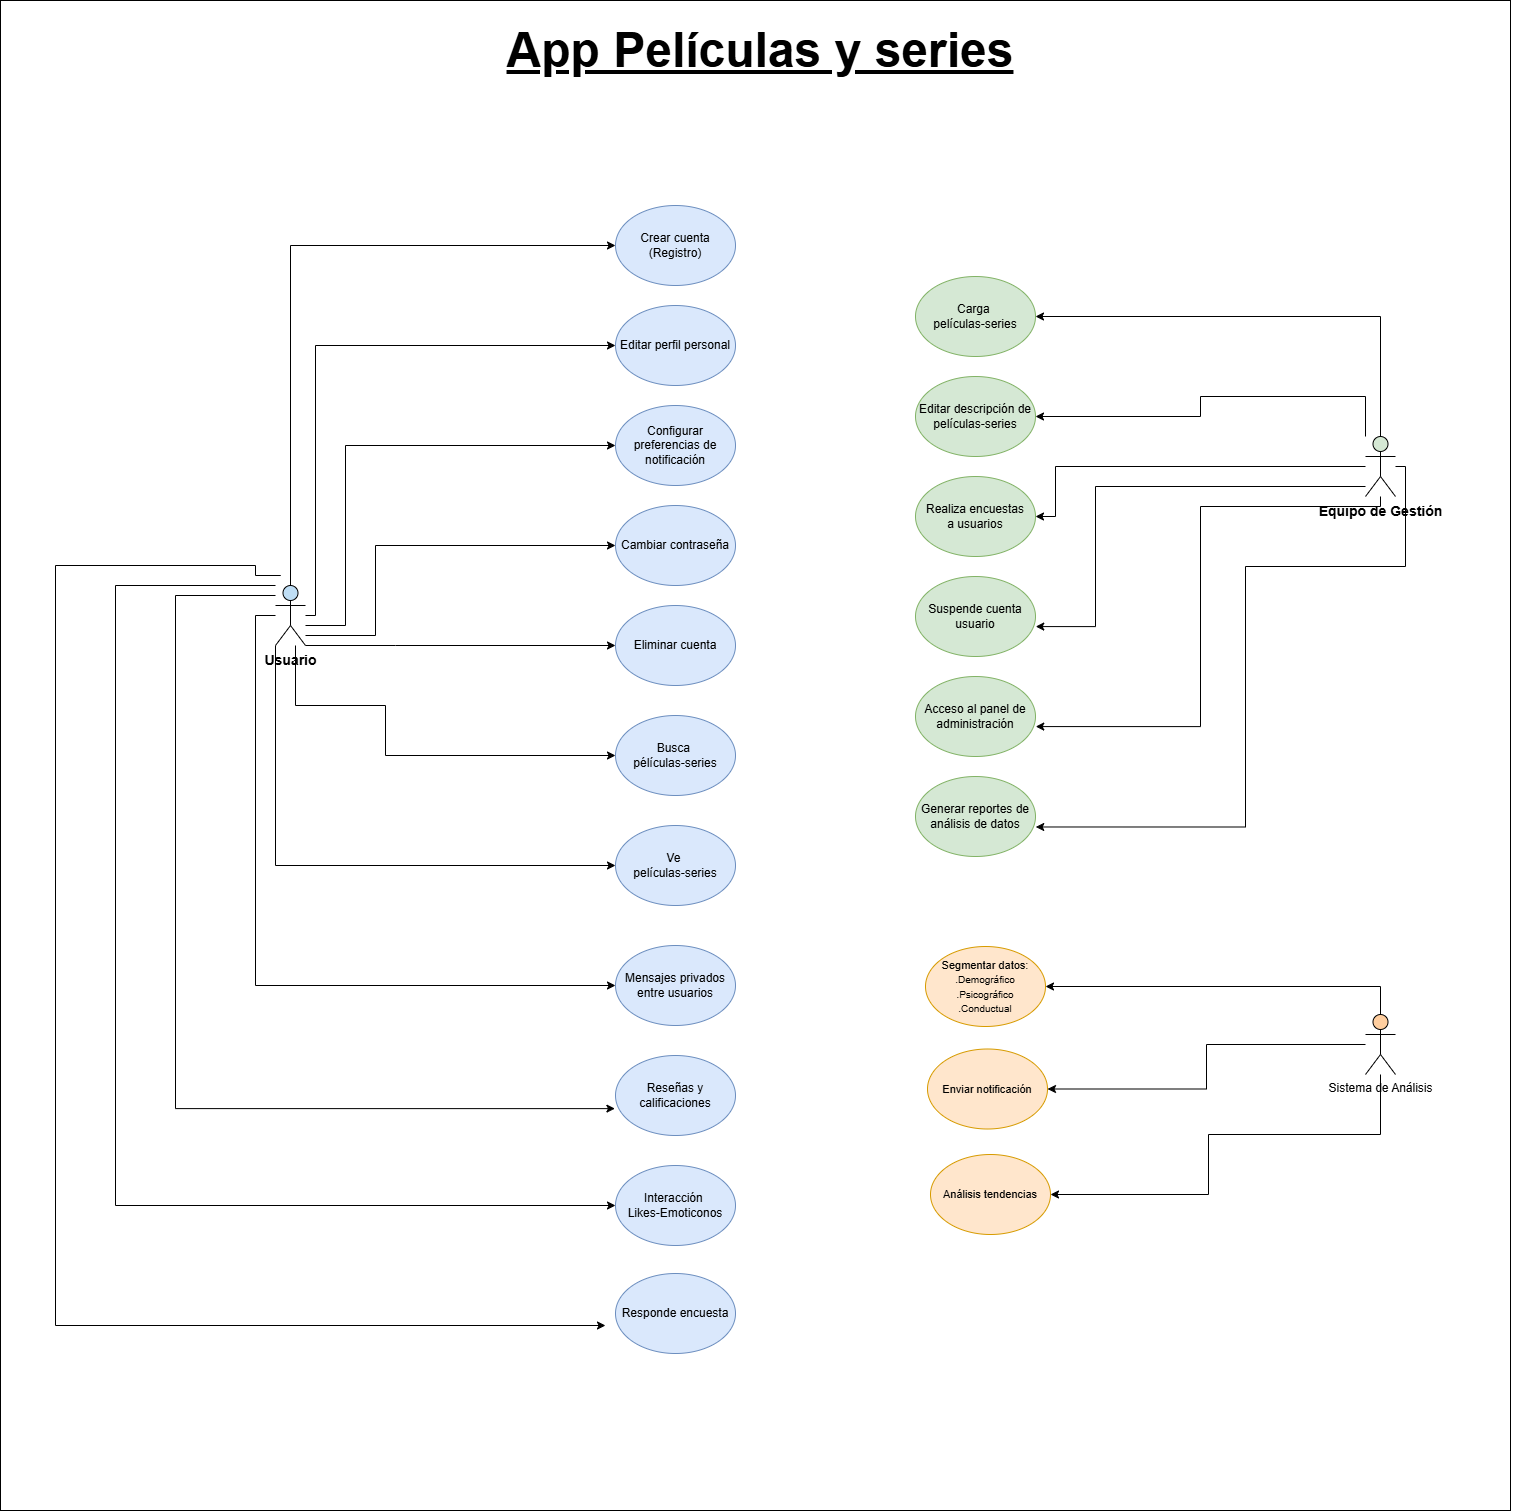

The diagram above was exported from draw.io. Its source (the exported page's mxGraphModel, read from the mxfile embedded in the PNG):
<mxGraphModel dx="4345" dy="3142" grid="1" gridSize="10" guides="1" tooltips="1" connect="1" arrows="1" fold="1" page="1" pageScale="1" pageWidth="827" pageHeight="1169" math="0" shadow="0">
  <root>
    <mxCell id="0" />
    <mxCell id="1" parent="0" />
    <mxCell id="Ibz2Rp4RFp4Qn2Gary_l-52" value="" style="whiteSpace=wrap;html=1;aspect=fixed;fillColor=none;" vertex="1" parent="1">
      <mxGeometry x="-335" y="-379" width="1510" height="1510" as="geometry" />
    </mxCell>
    <mxCell id="Ibz2Rp4RFp4Qn2Gary_l-13" style="edgeStyle=orthogonalEdgeStyle;rounded=0;orthogonalLoop=1;jettySize=auto;html=1;entryX=0;entryY=0.5;entryDx=0;entryDy=0;" edge="1" parent="1" source="Ibz2Rp4RFp4Qn2Gary_l-1" target="Ibz2Rp4RFp4Qn2Gary_l-4">
      <mxGeometry relative="1" as="geometry">
        <Array as="points">
          <mxPoint x="-45" y="-134" />
        </Array>
      </mxGeometry>
    </mxCell>
    <mxCell id="Ibz2Rp4RFp4Qn2Gary_l-14" style="edgeStyle=orthogonalEdgeStyle;rounded=0;orthogonalLoop=1;jettySize=auto;html=1;entryX=0;entryY=0.5;entryDx=0;entryDy=0;" edge="1" parent="1" source="Ibz2Rp4RFp4Qn2Gary_l-1" target="Ibz2Rp4RFp4Qn2Gary_l-5">
      <mxGeometry relative="1" as="geometry">
        <Array as="points">
          <mxPoint x="-20" y="236" />
          <mxPoint x="-20" y="-34" />
        </Array>
      </mxGeometry>
    </mxCell>
    <mxCell id="Ibz2Rp4RFp4Qn2Gary_l-17" style="edgeStyle=orthogonalEdgeStyle;rounded=0;orthogonalLoop=1;jettySize=auto;html=1;entryX=0;entryY=0.5;entryDx=0;entryDy=0;" edge="1" parent="1" source="Ibz2Rp4RFp4Qn2Gary_l-1" target="Ibz2Rp4RFp4Qn2Gary_l-6">
      <mxGeometry relative="1" as="geometry">
        <Array as="points">
          <mxPoint x="10" y="246" />
          <mxPoint x="10" y="66" />
        </Array>
      </mxGeometry>
    </mxCell>
    <mxCell id="Ibz2Rp4RFp4Qn2Gary_l-18" style="edgeStyle=orthogonalEdgeStyle;rounded=0;orthogonalLoop=1;jettySize=auto;html=1;entryX=0;entryY=0.5;entryDx=0;entryDy=0;" edge="1" parent="1" source="Ibz2Rp4RFp4Qn2Gary_l-1" target="Ibz2Rp4RFp4Qn2Gary_l-7">
      <mxGeometry relative="1" as="geometry">
        <Array as="points">
          <mxPoint x="40" y="256" />
          <mxPoint x="40" y="166" />
        </Array>
      </mxGeometry>
    </mxCell>
    <mxCell id="Ibz2Rp4RFp4Qn2Gary_l-19" style="edgeStyle=orthogonalEdgeStyle;rounded=0;orthogonalLoop=1;jettySize=auto;html=1;entryX=0;entryY=0.5;entryDx=0;entryDy=0;" edge="1" parent="1" source="Ibz2Rp4RFp4Qn2Gary_l-1" target="Ibz2Rp4RFp4Qn2Gary_l-11">
      <mxGeometry relative="1" as="geometry">
        <Array as="points">
          <mxPoint x="60" y="266" />
          <mxPoint x="60" y="266" />
        </Array>
      </mxGeometry>
    </mxCell>
    <mxCell id="Ibz2Rp4RFp4Qn2Gary_l-20" style="edgeStyle=orthogonalEdgeStyle;rounded=0;orthogonalLoop=1;jettySize=auto;html=1;entryX=0;entryY=0.5;entryDx=0;entryDy=0;" edge="1" parent="1" source="Ibz2Rp4RFp4Qn2Gary_l-1" target="Ibz2Rp4RFp4Qn2Gary_l-12">
      <mxGeometry relative="1" as="geometry">
        <Array as="points">
          <mxPoint x="-40" y="326" />
          <mxPoint x="50" y="326" />
          <mxPoint x="50" y="376" />
        </Array>
      </mxGeometry>
    </mxCell>
    <mxCell id="Ibz2Rp4RFp4Qn2Gary_l-21" style="edgeStyle=orthogonalEdgeStyle;rounded=0;orthogonalLoop=1;jettySize=auto;html=1;entryX=0;entryY=0.5;entryDx=0;entryDy=0;" edge="1" parent="1" source="Ibz2Rp4RFp4Qn2Gary_l-1" target="Ibz2Rp4RFp4Qn2Gary_l-9">
      <mxGeometry relative="1" as="geometry">
        <Array as="points">
          <mxPoint x="-60" y="486" />
        </Array>
      </mxGeometry>
    </mxCell>
    <mxCell id="Ibz2Rp4RFp4Qn2Gary_l-47" style="edgeStyle=orthogonalEdgeStyle;rounded=0;orthogonalLoop=1;jettySize=auto;html=1;entryX=0;entryY=0.5;entryDx=0;entryDy=0;" edge="1" parent="1" source="Ibz2Rp4RFp4Qn2Gary_l-1" target="Ibz2Rp4RFp4Qn2Gary_l-44">
      <mxGeometry relative="1" as="geometry">
        <Array as="points">
          <mxPoint x="-80" y="236" />
          <mxPoint x="-80" y="606" />
        </Array>
      </mxGeometry>
    </mxCell>
    <mxCell id="Ibz2Rp4RFp4Qn2Gary_l-49" style="edgeStyle=orthogonalEdgeStyle;rounded=0;orthogonalLoop=1;jettySize=auto;html=1;entryX=0;entryY=0.5;entryDx=0;entryDy=0;" edge="1" parent="1" source="Ibz2Rp4RFp4Qn2Gary_l-1" target="Ibz2Rp4RFp4Qn2Gary_l-10">
      <mxGeometry relative="1" as="geometry">
        <Array as="points">
          <mxPoint x="-220" y="206" />
          <mxPoint x="-220" y="826" />
        </Array>
      </mxGeometry>
    </mxCell>
    <mxCell id="Ibz2Rp4RFp4Qn2Gary_l-1" value="&lt;font style=&quot;font-size: 14px;&quot;&gt;&lt;b&gt;Usuario&lt;/b&gt;&lt;/font&gt;" style="shape=umlActor;verticalLabelPosition=bottom;verticalAlign=top;html=1;outlineConnect=0;strokeColor=default;fillColor=#BFDEF5;gradientColor=none;" vertex="1" parent="1">
      <mxGeometry x="-60" y="206" width="30" height="60" as="geometry" />
    </mxCell>
    <mxCell id="Ibz2Rp4RFp4Qn2Gary_l-30" style="edgeStyle=orthogonalEdgeStyle;rounded=0;orthogonalLoop=1;jettySize=auto;html=1;entryX=1;entryY=0.5;entryDx=0;entryDy=0;" edge="1" parent="1" source="Ibz2Rp4RFp4Qn2Gary_l-2" target="Ibz2Rp4RFp4Qn2Gary_l-24">
      <mxGeometry relative="1" as="geometry">
        <Array as="points">
          <mxPoint x="1045" y="-63" />
        </Array>
      </mxGeometry>
    </mxCell>
    <mxCell id="Ibz2Rp4RFp4Qn2Gary_l-32" style="edgeStyle=orthogonalEdgeStyle;rounded=0;orthogonalLoop=1;jettySize=auto;html=1;entryX=1;entryY=0.5;entryDx=0;entryDy=0;" edge="1" parent="1" source="Ibz2Rp4RFp4Qn2Gary_l-2" target="Ibz2Rp4RFp4Qn2Gary_l-25">
      <mxGeometry relative="1" as="geometry">
        <Array as="points">
          <mxPoint x="1030" y="17" />
          <mxPoint x="865" y="17" />
          <mxPoint x="865" y="37" />
        </Array>
      </mxGeometry>
    </mxCell>
    <mxCell id="Ibz2Rp4RFp4Qn2Gary_l-33" style="edgeStyle=orthogonalEdgeStyle;rounded=0;orthogonalLoop=1;jettySize=auto;html=1;entryX=1;entryY=0.5;entryDx=0;entryDy=0;" edge="1" parent="1" source="Ibz2Rp4RFp4Qn2Gary_l-2" target="Ibz2Rp4RFp4Qn2Gary_l-26">
      <mxGeometry relative="1" as="geometry">
        <Array as="points">
          <mxPoint x="720" y="87" />
          <mxPoint x="720" y="137" />
        </Array>
      </mxGeometry>
    </mxCell>
    <mxCell id="Ibz2Rp4RFp4Qn2Gary_l-2" value="&lt;font style=&quot;font-size: 14px;&quot;&gt;&lt;b&gt;Equipo de Gestión&lt;/b&gt;&lt;/font&gt;" style="shape=umlActor;verticalLabelPosition=bottom;verticalAlign=top;html=1;outlineConnect=0;fillColor=#d5e8d4;strokeColor=default;shadow=0;" vertex="1" parent="1">
      <mxGeometry x="1030" y="57" width="30" height="60" as="geometry" />
    </mxCell>
    <mxCell id="Ibz2Rp4RFp4Qn2Gary_l-41" style="edgeStyle=orthogonalEdgeStyle;rounded=0;orthogonalLoop=1;jettySize=auto;html=1;entryX=1;entryY=0.5;entryDx=0;entryDy=0;" edge="1" parent="1" source="Ibz2Rp4RFp4Qn2Gary_l-3" target="Ibz2Rp4RFp4Qn2Gary_l-38">
      <mxGeometry relative="1" as="geometry">
        <Array as="points">
          <mxPoint x="1045" y="607" />
        </Array>
      </mxGeometry>
    </mxCell>
    <mxCell id="Ibz2Rp4RFp4Qn2Gary_l-42" style="edgeStyle=orthogonalEdgeStyle;rounded=0;orthogonalLoop=1;jettySize=auto;html=1;entryX=1;entryY=0.5;entryDx=0;entryDy=0;" edge="1" parent="1" source="Ibz2Rp4RFp4Qn2Gary_l-3" target="Ibz2Rp4RFp4Qn2Gary_l-39">
      <mxGeometry relative="1" as="geometry" />
    </mxCell>
    <mxCell id="Ibz2Rp4RFp4Qn2Gary_l-43" style="edgeStyle=orthogonalEdgeStyle;rounded=0;orthogonalLoop=1;jettySize=auto;html=1;entryX=1;entryY=0.5;entryDx=0;entryDy=0;" edge="1" parent="1" source="Ibz2Rp4RFp4Qn2Gary_l-3" target="Ibz2Rp4RFp4Qn2Gary_l-40">
      <mxGeometry relative="1" as="geometry">
        <Array as="points">
          <mxPoint x="1045" y="755" />
          <mxPoint x="873" y="755" />
          <mxPoint x="873" y="815" />
        </Array>
      </mxGeometry>
    </mxCell>
    <mxCell id="Ibz2Rp4RFp4Qn2Gary_l-3" value="Sistema de Análisis" style="shape=umlActor;verticalLabelPosition=bottom;verticalAlign=top;html=1;outlineConnect=0;fillColor=#FFCE9F;" vertex="1" parent="1">
      <mxGeometry x="1030" y="635" width="30" height="60" as="geometry" />
    </mxCell>
    <mxCell id="Ibz2Rp4RFp4Qn2Gary_l-4" value="Crear cuenta&lt;div&gt;(Registro)&lt;/div&gt;" style="ellipse;whiteSpace=wrap;html=1;fillColor=#dae8fc;strokeColor=#6c8ebf;" vertex="1" parent="1">
      <mxGeometry x="280" y="-174" width="120" height="80" as="geometry" />
    </mxCell>
    <mxCell id="Ibz2Rp4RFp4Qn2Gary_l-5" value="Editar perfil personal" style="ellipse;whiteSpace=wrap;html=1;fillColor=#dae8fc;strokeColor=#6c8ebf;" vertex="1" parent="1">
      <mxGeometry x="280" y="-74" width="120" height="80" as="geometry" />
    </mxCell>
    <mxCell id="Ibz2Rp4RFp4Qn2Gary_l-6" value="Configurar preferencias de notificación" style="ellipse;whiteSpace=wrap;html=1;fillColor=#dae8fc;strokeColor=#6c8ebf;" vertex="1" parent="1">
      <mxGeometry x="280" y="26" width="120" height="80" as="geometry" />
    </mxCell>
    <mxCell id="Ibz2Rp4RFp4Qn2Gary_l-7" value="Cambiar contraseña" style="ellipse;whiteSpace=wrap;html=1;fillColor=#dae8fc;strokeColor=#6c8ebf;" vertex="1" parent="1">
      <mxGeometry x="280" y="126" width="120" height="80" as="geometry" />
    </mxCell>
    <mxCell id="Ibz2Rp4RFp4Qn2Gary_l-8" value="Reseñas y calificaciones" style="ellipse;whiteSpace=wrap;html=1;fillColor=#dae8fc;strokeColor=#6c8ebf;" vertex="1" parent="1">
      <mxGeometry x="280" y="676" width="120" height="80" as="geometry" />
    </mxCell>
    <mxCell id="Ibz2Rp4RFp4Qn2Gary_l-9" value="Ve&amp;nbsp;&lt;div&gt;películas-series&lt;/div&gt;" style="ellipse;whiteSpace=wrap;html=1;fillColor=#dae8fc;strokeColor=#6c8ebf;" vertex="1" parent="1">
      <mxGeometry x="280" y="446" width="120" height="80" as="geometry" />
    </mxCell>
    <mxCell id="Ibz2Rp4RFp4Qn2Gary_l-10" value="Interacción&amp;nbsp;&lt;div&gt;Likes-Emoticonos&lt;/div&gt;" style="ellipse;whiteSpace=wrap;html=1;fillColor=#dae8fc;strokeColor=#6c8ebf;" vertex="1" parent="1">
      <mxGeometry x="280" y="786" width="120" height="80" as="geometry" />
    </mxCell>
    <mxCell id="Ibz2Rp4RFp4Qn2Gary_l-11" value="Eliminar cuenta" style="ellipse;whiteSpace=wrap;html=1;fillColor=#dae8fc;strokeColor=#6c8ebf;" vertex="1" parent="1">
      <mxGeometry x="280" y="226" width="120" height="80" as="geometry" />
    </mxCell>
    <mxCell id="Ibz2Rp4RFp4Qn2Gary_l-12" value="Busca&amp;nbsp;&lt;div&gt;pélículas-series&lt;/div&gt;" style="ellipse;whiteSpace=wrap;html=1;fillColor=#dae8fc;strokeColor=#6c8ebf;" vertex="1" parent="1">
      <mxGeometry x="280" y="336" width="120" height="80" as="geometry" />
    </mxCell>
    <mxCell id="Ibz2Rp4RFp4Qn2Gary_l-24" value="Carga&amp;nbsp;&lt;div&gt;películas-series&lt;/div&gt;" style="ellipse;whiteSpace=wrap;html=1;fillColor=#d5e8d4;strokeColor=#82b366;" vertex="1" parent="1">
      <mxGeometry x="580" y="-103" width="120" height="80" as="geometry" />
    </mxCell>
    <mxCell id="Ibz2Rp4RFp4Qn2Gary_l-25" value="Editar descripción de películas-series" style="ellipse;whiteSpace=wrap;html=1;fillColor=#d5e8d4;strokeColor=#82b366;" vertex="1" parent="1">
      <mxGeometry x="580" y="-3" width="120" height="80" as="geometry" />
    </mxCell>
    <mxCell id="Ibz2Rp4RFp4Qn2Gary_l-26" value="Realiza encuestas&lt;div&gt;a usuarios&lt;/div&gt;" style="ellipse;whiteSpace=wrap;html=1;fillColor=#d5e8d4;strokeColor=#82b366;" vertex="1" parent="1">
      <mxGeometry x="580" y="97" width="120" height="80" as="geometry" />
    </mxCell>
    <mxCell id="Ibz2Rp4RFp4Qn2Gary_l-27" value="Suspende cuenta usuario" style="ellipse;whiteSpace=wrap;html=1;fillColor=#d5e8d4;strokeColor=#82b366;" vertex="1" parent="1">
      <mxGeometry x="580" y="197" width="120" height="80" as="geometry" />
    </mxCell>
    <mxCell id="Ibz2Rp4RFp4Qn2Gary_l-28" value="Acceso al panel de administración" style="ellipse;whiteSpace=wrap;html=1;fillColor=#d5e8d4;strokeColor=#82b366;" vertex="1" parent="1">
      <mxGeometry x="580" y="297" width="120" height="80" as="geometry" />
    </mxCell>
    <mxCell id="Ibz2Rp4RFp4Qn2Gary_l-29" value="Generar reportes de análisis de datos" style="ellipse;whiteSpace=wrap;html=1;fillColor=#d5e8d4;strokeColor=#82b366;" vertex="1" parent="1">
      <mxGeometry x="580" y="397" width="120" height="80" as="geometry" />
    </mxCell>
    <mxCell id="Ibz2Rp4RFp4Qn2Gary_l-35" style="edgeStyle=orthogonalEdgeStyle;rounded=0;orthogonalLoop=1;jettySize=auto;html=1;entryX=1.002;entryY=0.626;entryDx=0;entryDy=0;entryPerimeter=0;" edge="1" parent="1" source="Ibz2Rp4RFp4Qn2Gary_l-2" target="Ibz2Rp4RFp4Qn2Gary_l-27">
      <mxGeometry relative="1" as="geometry">
        <Array as="points">
          <mxPoint x="760" y="107" />
          <mxPoint x="760" y="247" />
        </Array>
      </mxGeometry>
    </mxCell>
    <mxCell id="Ibz2Rp4RFp4Qn2Gary_l-36" style="edgeStyle=orthogonalEdgeStyle;rounded=0;orthogonalLoop=1;jettySize=auto;html=1;entryX=1.002;entryY=0.626;entryDx=0;entryDy=0;entryPerimeter=0;" edge="1" parent="1" source="Ibz2Rp4RFp4Qn2Gary_l-2" target="Ibz2Rp4RFp4Qn2Gary_l-28">
      <mxGeometry relative="1" as="geometry">
        <Array as="points">
          <mxPoint x="1045" y="127" />
          <mxPoint x="865" y="127" />
          <mxPoint x="865" y="347" />
        </Array>
      </mxGeometry>
    </mxCell>
    <mxCell id="Ibz2Rp4RFp4Qn2Gary_l-37" style="edgeStyle=orthogonalEdgeStyle;rounded=0;orthogonalLoop=1;jettySize=auto;html=1;entryX=1.002;entryY=0.631;entryDx=0;entryDy=0;entryPerimeter=0;" edge="1" parent="1" source="Ibz2Rp4RFp4Qn2Gary_l-2" target="Ibz2Rp4RFp4Qn2Gary_l-29">
      <mxGeometry relative="1" as="geometry">
        <Array as="points">
          <mxPoint x="1070" y="87" />
          <mxPoint x="1070" y="187" />
          <mxPoint x="910" y="187" />
          <mxPoint x="910" y="448" />
        </Array>
      </mxGeometry>
    </mxCell>
    <mxCell id="Ibz2Rp4RFp4Qn2Gary_l-38" value="&lt;font style=&quot;font-size: 11px;&quot;&gt;Segmentar datos:&lt;/font&gt;&lt;div&gt;&lt;font style=&quot;font-size: 10px;&quot;&gt;.Demográfico&lt;/font&gt;&lt;/div&gt;&lt;div&gt;&lt;font style=&quot;font-size: 10px;&quot;&gt;.Psicográfico&lt;/font&gt;&lt;/div&gt;&lt;div&gt;&lt;font style=&quot;font-size: 10px;&quot;&gt;.Conductual&lt;/font&gt;&lt;/div&gt;" style="ellipse;whiteSpace=wrap;html=1;fillColor=#ffe6cc;strokeColor=#d79b00;" vertex="1" parent="1">
      <mxGeometry x="590" y="567" width="120" height="80" as="geometry" />
    </mxCell>
    <mxCell id="Ibz2Rp4RFp4Qn2Gary_l-39" value="&lt;span style=&quot;font-size: 11px;&quot;&gt;Enviar notificación&lt;/span&gt;" style="ellipse;whiteSpace=wrap;html=1;fillColor=#ffe6cc;strokeColor=#d79b00;" vertex="1" parent="1">
      <mxGeometry x="592" y="669.5" width="120" height="80" as="geometry" />
    </mxCell>
    <mxCell id="Ibz2Rp4RFp4Qn2Gary_l-40" value="&lt;span style=&quot;font-size: 11px;&quot;&gt;Análisis tendencias&lt;/span&gt;" style="ellipse;whiteSpace=wrap;html=1;fillColor=#ffe6cc;strokeColor=#d79b00;" vertex="1" parent="1">
      <mxGeometry x="595" y="775" width="120" height="80" as="geometry" />
    </mxCell>
    <mxCell id="Ibz2Rp4RFp4Qn2Gary_l-44" value="Mensajes privados entre usuarios" style="ellipse;whiteSpace=wrap;html=1;fillColor=#dae8fc;strokeColor=#6c8ebf;" vertex="1" parent="1">
      <mxGeometry x="280" y="566" width="120" height="80" as="geometry" />
    </mxCell>
    <mxCell id="Ibz2Rp4RFp4Qn2Gary_l-48" style="edgeStyle=orthogonalEdgeStyle;rounded=0;orthogonalLoop=1;jettySize=auto;html=1;entryX=-0.005;entryY=0.664;entryDx=0;entryDy=0;entryPerimeter=0;" edge="1" parent="1" source="Ibz2Rp4RFp4Qn2Gary_l-1" target="Ibz2Rp4RFp4Qn2Gary_l-8">
      <mxGeometry relative="1" as="geometry">
        <Array as="points">
          <mxPoint x="-160" y="216" />
          <mxPoint x="-160" y="729" />
        </Array>
      </mxGeometry>
    </mxCell>
    <mxCell id="Ibz2Rp4RFp4Qn2Gary_l-50" value="Responde encuesta" style="ellipse;whiteSpace=wrap;html=1;fillColor=#dae8fc;strokeColor=#6c8ebf;" vertex="1" parent="1">
      <mxGeometry x="280" y="894" width="120" height="80" as="geometry" />
    </mxCell>
    <mxCell id="Ibz2Rp4RFp4Qn2Gary_l-51" style="edgeStyle=orthogonalEdgeStyle;rounded=0;orthogonalLoop=1;jettySize=auto;html=1;entryX=0;entryY=0.65;entryDx=0;entryDy=0;entryPerimeter=0;" edge="1" parent="1">
      <mxGeometry relative="1" as="geometry">
        <mxPoint x="-70.00999999999999" y="196" as="sourcePoint" />
        <mxPoint x="269.99" y="946" as="targetPoint" />
        <Array as="points">
          <mxPoint x="-55.00999999999999" y="196" />
          <mxPoint x="-80.00999999999999" y="196" />
          <mxPoint x="-80.00999999999999" y="186" />
          <mxPoint x="-280.01" y="186" />
          <mxPoint x="-280.01" y="946" />
        </Array>
      </mxGeometry>
    </mxCell>
    <mxCell id="Ibz2Rp4RFp4Qn2Gary_l-53" value="&lt;font style=&quot;font-size: 48px;&quot;&gt;&lt;u&gt;&lt;b&gt;App Películas y series&lt;/b&gt;&lt;/u&gt;&lt;/font&gt;" style="text;html=1;align=center;verticalAlign=middle;whiteSpace=wrap;rounded=0;" vertex="1" parent="1">
      <mxGeometry x="-330" y="-379" width="1510" height="100" as="geometry" />
    </mxCell>
  </root>
</mxGraphModel>